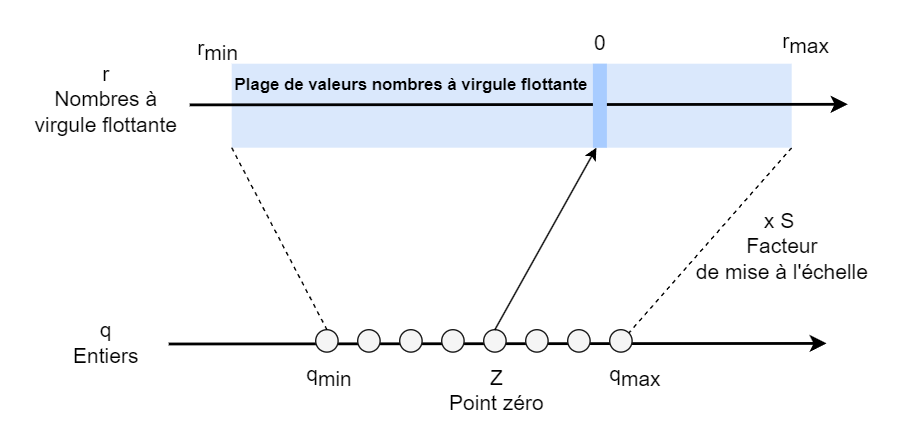

The diagram above was exported from draw.io. Its source (the exported page's mxGraphModel, read from the mxfile embedded in the PNG):
<mxGraphModel dx="1105" dy="612" grid="1" gridSize="10" guides="1" tooltips="1" connect="1" arrows="1" fold="1" page="1" pageScale="1" pageWidth="827" pageHeight="1169" math="0" shadow="0">
  <root>
    <mxCell id="0" />
    <mxCell id="1" parent="0" />
    <mxCell id="bO7URo8hf_cJiPfrJyNE-1" value="" style="endArrow=none;dashed=1;html=1;rounded=0;exitX=1;exitY=1;exitDx=0;exitDy=0;entryX=1;entryY=0;entryDx=0;entryDy=0;" edge="1" parent="1" source="bO7URo8hf_cJiPfrJyNE-3" target="bO7URo8hf_cJiPfrJyNE-10">
      <mxGeometry width="50" height="50" relative="1" as="geometry">
        <mxPoint x="365" y="335" as="sourcePoint" />
        <mxPoint x="415" y="285" as="targetPoint" />
      </mxGeometry>
    </mxCell>
    <mxCell id="bO7URo8hf_cJiPfrJyNE-2" value="" style="endArrow=classic;html=1;rounded=0;strokeWidth=2;" edge="1" parent="1">
      <mxGeometry width="50" height="50" relative="1" as="geometry">
        <mxPoint x="130" y="445.21000000000004" as="sourcePoint" />
        <mxPoint x="600" y="444.79999999999995" as="targetPoint" />
      </mxGeometry>
    </mxCell>
    <mxCell id="bO7URo8hf_cJiPfrJyNE-3" value="" style="rounded=0;whiteSpace=wrap;html=1;fillColor=#dae8fc;strokeColor=none;" vertex="1" parent="1">
      <mxGeometry x="175" y="245" width="400" height="60" as="geometry" />
    </mxCell>
    <mxCell id="bO7URo8hf_cJiPfrJyNE-4" value="" style="ellipse;whiteSpace=wrap;html=1;aspect=fixed;strokeColor=#1A1A1A;fillColor=#f5f5f5;fontColor=#333333;" vertex="1" parent="1">
      <mxGeometry x="265" y="435" width="16" height="16" as="geometry" />
    </mxCell>
    <mxCell id="bO7URo8hf_cJiPfrJyNE-5" value="" style="ellipse;whiteSpace=wrap;html=1;aspect=fixed;strokeColor=#1A1A1A;fillColor=#f5f5f5;fontColor=#333333;" vertex="1" parent="1">
      <mxGeometry x="295" y="435" width="16" height="16" as="geometry" />
    </mxCell>
    <mxCell id="bO7URo8hf_cJiPfrJyNE-6" value="" style="ellipse;whiteSpace=wrap;html=1;aspect=fixed;strokeColor=#1A1A1A;fillColor=#f5f5f5;fontColor=#333333;" vertex="1" parent="1">
      <mxGeometry x="325" y="435" width="16" height="16" as="geometry" />
    </mxCell>
    <mxCell id="bO7URo8hf_cJiPfrJyNE-7" value="" style="ellipse;whiteSpace=wrap;html=1;aspect=fixed;strokeColor=#1A1A1A;fillColor=#f5f5f5;fontColor=#333333;" vertex="1" parent="1">
      <mxGeometry x="355" y="435" width="16" height="16" as="geometry" />
    </mxCell>
    <mxCell id="bO7URo8hf_cJiPfrJyNE-8" value="" style="ellipse;whiteSpace=wrap;html=1;aspect=fixed;strokeColor=#1A1A1A;fillColor=#f5f5f5;fontColor=#333333;" vertex="1" parent="1">
      <mxGeometry x="385" y="435" width="16" height="16" as="geometry" />
    </mxCell>
    <mxCell id="bO7URo8hf_cJiPfrJyNE-9" value="" style="ellipse;whiteSpace=wrap;html=1;aspect=fixed;strokeColor=#1A1A1A;fillColor=#f5f5f5;fontColor=#333333;" vertex="1" parent="1">
      <mxGeometry x="415" y="435" width="16" height="16" as="geometry" />
    </mxCell>
    <mxCell id="bO7URo8hf_cJiPfrJyNE-10" value="" style="ellipse;whiteSpace=wrap;html=1;aspect=fixed;strokeColor=#1A1A1A;fillColor=#f5f5f5;fontColor=#333333;" vertex="1" parent="1">
      <mxGeometry x="445" y="435" width="16" height="16" as="geometry" />
    </mxCell>
    <mxCell id="bO7URo8hf_cJiPfrJyNE-11" value="" style="ellipse;whiteSpace=wrap;html=1;aspect=fixed;strokeColor=#1A1A1A;fillColor=#f5f5f5;fontColor=#333333;" vertex="1" parent="1">
      <mxGeometry x="235" y="435" width="16" height="16" as="geometry" />
    </mxCell>
    <mxCell id="bO7URo8hf_cJiPfrJyNE-12" value="q&lt;sub style=&quot;font-size: 15px;&quot;&gt;min&lt;/sub&gt;" style="text;html=1;strokeColor=none;fillColor=none;align=center;verticalAlign=middle;whiteSpace=wrap;rounded=0;fontSize=15;" vertex="1" parent="1">
      <mxGeometry x="215" y="453" width="60" height="30" as="geometry" />
    </mxCell>
    <mxCell id="bO7URo8hf_cJiPfrJyNE-13" value="q&lt;sub style=&quot;font-size: 15px;&quot;&gt;max&lt;/sub&gt;" style="text;html=1;align=center;verticalAlign=middle;resizable=0;points=[];autosize=1;strokeColor=none;fillColor=none;fontSize=15;" vertex="1" parent="1">
      <mxGeometry x="433" y="448" width="60" height="40" as="geometry" />
    </mxCell>
    <mxCell id="bO7URo8hf_cJiPfrJyNE-14" value="r&lt;span style=&quot;font-size: 15px;&quot;&gt;&lt;sub style=&quot;font-size: 15px;&quot;&gt;min&lt;/sub&gt;&lt;/span&gt;" style="text;html=1;align=center;verticalAlign=middle;resizable=0;points=[];autosize=1;strokeColor=none;fillColor=none;fontSize=15;" vertex="1" parent="1">
      <mxGeometry x="140" y="215" width="50" height="40" as="geometry" />
    </mxCell>
    <mxCell id="bO7URo8hf_cJiPfrJyNE-15" value="r&lt;span style=&quot;font-size: 15px;&quot;&gt;&lt;sub style=&quot;font-size: 15px;&quot;&gt;max&lt;/sub&gt;&lt;/span&gt;" style="text;html=1;align=center;verticalAlign=middle;resizable=0;points=[];autosize=1;strokeColor=none;fillColor=none;fontSize=15;" vertex="1" parent="1">
      <mxGeometry x="555" y="210" width="60" height="40" as="geometry" />
    </mxCell>
    <mxCell id="bO7URo8hf_cJiPfrJyNE-16" value="&lt;font style=&quot;font-size: 15px;&quot;&gt;0&lt;/font&gt;" style="text;html=1;align=center;verticalAlign=middle;resizable=0;points=[];autosize=1;strokeColor=none;fillColor=none;" vertex="1" parent="1">
      <mxGeometry x="423" y="215" width="30" height="30" as="geometry" />
    </mxCell>
    <mxCell id="bO7URo8hf_cJiPfrJyNE-17" value="&lt;b&gt;Plage de valeurs nombres à virgule flottante&lt;/b&gt;" style="text;html=1;align=center;verticalAlign=middle;resizable=0;points=[];autosize=1;strokeColor=none;fillColor=none;" vertex="1" parent="1">
      <mxGeometry x="163" y="245" width="280" height="30" as="geometry" />
    </mxCell>
    <mxCell id="bO7URo8hf_cJiPfrJyNE-18" value="" style="endArrow=classic;html=1;rounded=0;strokeWidth=2;" edge="1" parent="1">
      <mxGeometry width="50" height="50" relative="1" as="geometry">
        <mxPoint x="145" y="274.40999999999997" as="sourcePoint" />
        <mxPoint x="615" y="274" as="targetPoint" />
      </mxGeometry>
    </mxCell>
    <mxCell id="bO7URo8hf_cJiPfrJyNE-19" value="" style="rounded=0;whiteSpace=wrap;html=1;fillColor=#A8CCFF;strokeColor=none;" vertex="1" parent="1">
      <mxGeometry x="433" y="245" width="10" height="60" as="geometry" />
    </mxCell>
    <mxCell id="bO7URo8hf_cJiPfrJyNE-20" value="" style="endArrow=classic;html=1;rounded=0;exitX=0.5;exitY=0;exitDx=0;exitDy=0;entryX=0.25;entryY=1;entryDx=0;entryDy=0;" edge="1" parent="1" source="bO7URo8hf_cJiPfrJyNE-7" target="bO7URo8hf_cJiPfrJyNE-19">
      <mxGeometry width="50" height="50" relative="1" as="geometry">
        <mxPoint x="315" y="375" as="sourcePoint" />
        <mxPoint x="365" y="325" as="targetPoint" />
      </mxGeometry>
    </mxCell>
    <mxCell id="bO7URo8hf_cJiPfrJyNE-21" value="&lt;font style=&quot;font-size: 15px;&quot;&gt;Z&lt;br&gt;Point zéro&lt;/font&gt;" style="text;html=1;align=center;verticalAlign=middle;resizable=0;points=[];autosize=1;strokeColor=none;fillColor=none;" vertex="1" parent="1">
      <mxGeometry x="319" y="453" width="90" height="50" as="geometry" />
    </mxCell>
    <mxCell id="bO7URo8hf_cJiPfrJyNE-22" value="&lt;font style=&quot;font-size: 15px;&quot;&gt;r&lt;br&gt;Nombres à &lt;br&gt;virgule flottante&lt;/font&gt;" style="text;html=1;align=center;verticalAlign=middle;resizable=0;points=[];autosize=1;strokeColor=none;fillColor=none;" vertex="1" parent="1">
      <mxGeometry x="20" y="235" width="130" height="70" as="geometry" />
    </mxCell>
    <mxCell id="bO7URo8hf_cJiPfrJyNE-23" value="&lt;font style=&quot;font-size: 15px;&quot;&gt;q&lt;br&gt;Entiers&lt;/font&gt;" style="text;html=1;align=center;verticalAlign=middle;resizable=0;points=[];autosize=1;strokeColor=none;fillColor=none;" vertex="1" parent="1">
      <mxGeometry x="50" y="419" width="70" height="50" as="geometry" />
    </mxCell>
    <mxCell id="bO7URo8hf_cJiPfrJyNE-24" value="" style="endArrow=none;dashed=1;html=1;rounded=0;exitX=0;exitY=1;exitDx=0;exitDy=0;entryX=0.5;entryY=0;entryDx=0;entryDy=0;" edge="1" parent="1" source="bO7URo8hf_cJiPfrJyNE-3" target="bO7URo8hf_cJiPfrJyNE-11">
      <mxGeometry width="50" height="50" relative="1" as="geometry">
        <mxPoint x="365" y="335" as="sourcePoint" />
        <mxPoint x="415" y="285" as="targetPoint" />
      </mxGeometry>
    </mxCell>
    <mxCell id="bO7URo8hf_cJiPfrJyNE-25" value="&lt;font style=&quot;font-size: 15px;&quot;&gt;x S&amp;nbsp;&lt;br&gt;Facteur &lt;br&gt;de mise à l'échelle&lt;/font&gt;" style="text;html=1;align=center;verticalAlign=middle;resizable=0;points=[];autosize=1;strokeColor=none;fillColor=none;" vertex="1" parent="1">
      <mxGeometry x="493" y="340" width="150" height="70" as="geometry" />
    </mxCell>
  </root>
</mxGraphModel>